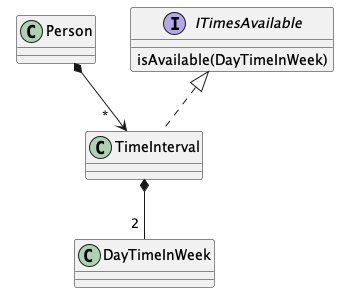

The diagram above was rendered by PlantUML. Its source (embedded in the PNG):
@startuml
'https://plantuml.com/class-diagram

class Person
class TimeInterval
class DayTimeInWeek
interface ITimesAvailable

"ITimesAvailable" <|.. TimeInterval
Person *--> "                        *" TimeInterval
TimeInterval *-- "2 " DayTimeInWeek

interface ITimesAvailable {
isAvailable(DayTimeInWeek)
}

@enduml